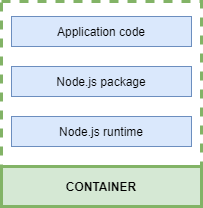

The diagram above was exported from draw.io. Its source (the exported page's mxGraphModel, read from the mxfile embedded in the PNG):
<mxGraphModel dx="1086" dy="816" grid="1" gridSize="10" guides="1" tooltips="1" connect="1" arrows="1" fold="1" page="1" pageScale="1" pageWidth="827" pageHeight="1169" math="0" shadow="0">
  <root>
    <mxCell id="0" />
    <mxCell id="1" parent="0" />
    <mxCell id="66eCKW2BROr1qpqESp5Q-1" value="CONTAINER" style="rounded=0;whiteSpace=wrap;html=1;fillColor=#d5e8d4;strokeColor=#82b366;fontStyle=1;strokeWidth=3;" vertex="1" parent="1">
      <mxGeometry x="280" y="360" width="200" height="40" as="geometry" />
    </mxCell>
    <mxCell id="66eCKW2BROr1qpqESp5Q-2" value="Node.js runtime" style="rounded=0;whiteSpace=wrap;html=1;fillColor=#dae8fc;strokeColor=#6c8ebf;fontStyle=0" vertex="1" parent="1">
      <mxGeometry x="290" y="310" width="180" height="30" as="geometry" />
    </mxCell>
    <mxCell id="66eCKW2BROr1qpqESp5Q-3" value="Node.js package" style="rounded=0;whiteSpace=wrap;html=1;fillColor=#dae8fc;strokeColor=#6c8ebf;fontStyle=0" vertex="1" parent="1">
      <mxGeometry x="290" y="260" width="180" height="30" as="geometry" />
    </mxCell>
    <mxCell id="66eCKW2BROr1qpqESp5Q-4" value="Application code" style="rounded=0;whiteSpace=wrap;html=1;fillColor=#dae8fc;strokeColor=#6c8ebf;fontStyle=0" vertex="1" parent="1">
      <mxGeometry x="290" y="210" width="180" height="30" as="geometry" />
    </mxCell>
    <mxCell id="66eCKW2BROr1qpqESp5Q-5" value="" style="rounded=0;whiteSpace=wrap;html=1;strokeColor=#82b366;fillColor=none;dashed=1;strokeWidth=3;" vertex="1" parent="1">
      <mxGeometry x="280" y="195" width="200" height="165" as="geometry" />
    </mxCell>
  </root>
</mxGraphModel>